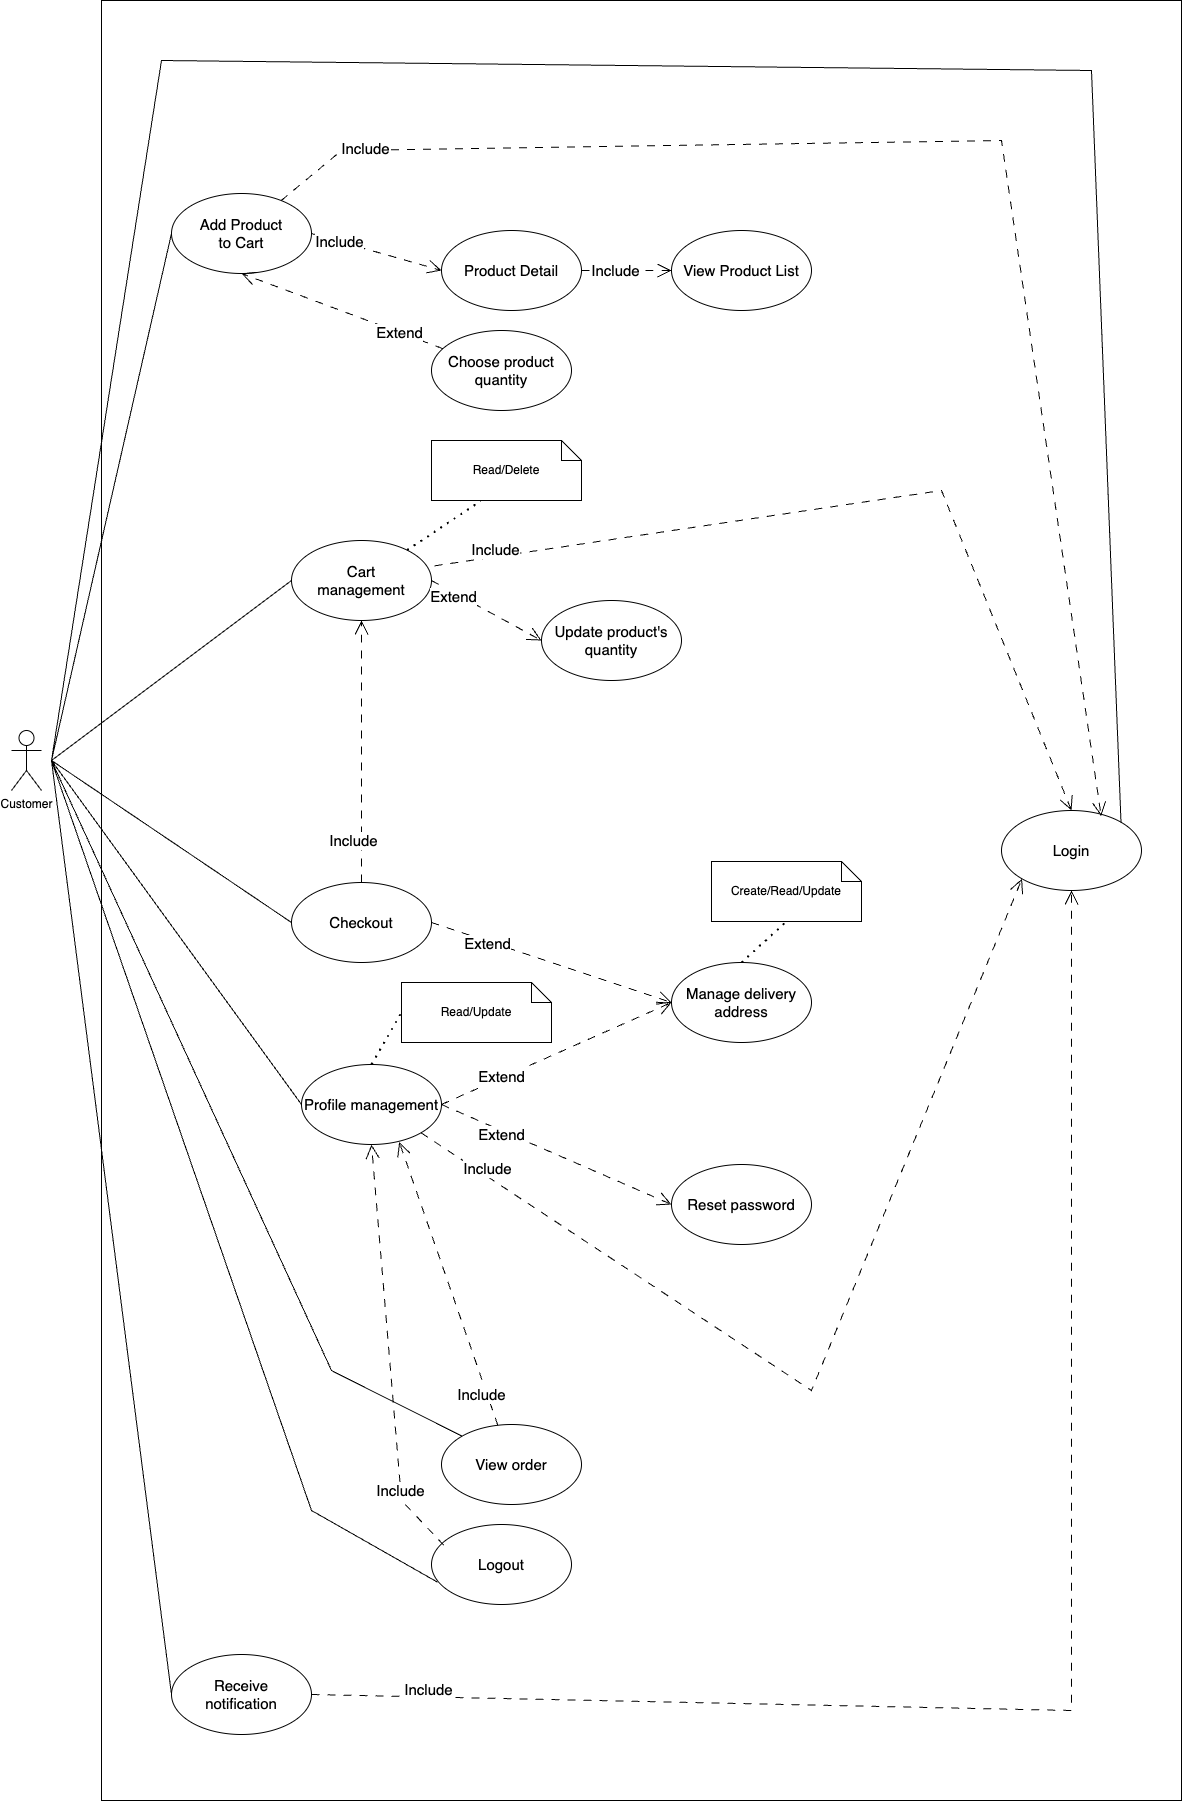

The diagram above was exported from draw.io. Its source (the exported page's mxGraphModel, read from the mxfile embedded in the PNG):
<mxGraphModel dx="1188" dy="2314" grid="1" gridSize="10" guides="1" tooltips="1" connect="1" arrows="1" fold="1" page="1" pageScale="1" pageWidth="850" pageHeight="1100" math="0" shadow="0">
  <root>
    <mxCell id="0" />
    <mxCell id="1" parent="0" />
    <mxCell id="H_iCGJk6flqgCGRjibaX-1" value="Customer" style="shape=umlActor;verticalLabelPosition=bottom;verticalAlign=top;html=1;outlineConnect=0;" parent="1" vertex="1">
      <mxGeometry x="20" y="690" width="30" height="60" as="geometry" />
    </mxCell>
    <mxCell id="H_iCGJk6flqgCGRjibaX-7" value="" style="rounded=0;whiteSpace=wrap;html=1;" parent="1" vertex="1">
      <mxGeometry x="110" y="-40" width="1080" height="1800" as="geometry" />
    </mxCell>
    <mxCell id="sXqsaNHskc1ETz0bK0rT-1" value="Login" style="ellipse;whiteSpace=wrap;html=1;fontSize=15;" parent="1" vertex="1">
      <mxGeometry x="1010" y="770" width="140" height="80" as="geometry" />
    </mxCell>
    <mxCell id="sXqsaNHskc1ETz0bK0rT-2" value="Add Product &lt;br&gt;to Cart" style="ellipse;whiteSpace=wrap;html=1;fontSize=15;" parent="1" vertex="1">
      <mxGeometry x="180" y="153" width="140" height="80" as="geometry" />
    </mxCell>
    <mxCell id="sXqsaNHskc1ETz0bK0rT-3" value="Cart &lt;br&gt;management" style="ellipse;whiteSpace=wrap;html=1;fontSize=15;" parent="1" vertex="1">
      <mxGeometry x="300" y="500" width="140" height="80" as="geometry" />
    </mxCell>
    <mxCell id="sXqsaNHskc1ETz0bK0rT-4" value="Update product's quantity" style="ellipse;whiteSpace=wrap;html=1;fontSize=15;" parent="1" vertex="1">
      <mxGeometry x="550" y="560" width="140" height="80" as="geometry" />
    </mxCell>
    <mxCell id="sXqsaNHskc1ETz0bK0rT-6" value="Product Detail" style="ellipse;whiteSpace=wrap;html=1;fontSize=15;" parent="1" vertex="1">
      <mxGeometry x="450" y="190" width="140" height="80" as="geometry" />
    </mxCell>
    <mxCell id="sXqsaNHskc1ETz0bK0rT-7" value="View Product List" style="ellipse;whiteSpace=wrap;html=1;fontSize=15;" parent="1" vertex="1">
      <mxGeometry x="680" y="190" width="140" height="80" as="geometry" />
    </mxCell>
    <mxCell id="sXqsaNHskc1ETz0bK0rT-8" value="Profile management" style="ellipse;whiteSpace=wrap;html=1;fontSize=15;" parent="1" vertex="1">
      <mxGeometry x="310" y="1024" width="140" height="80" as="geometry" />
    </mxCell>
    <mxCell id="sXqsaNHskc1ETz0bK0rT-10" value="Reset password" style="ellipse;whiteSpace=wrap;html=1;fontSize=15;" parent="1" vertex="1">
      <mxGeometry x="680" y="1124" width="140" height="80" as="geometry" />
    </mxCell>
    <mxCell id="sXqsaNHskc1ETz0bK0rT-13" value="Logout" style="ellipse;whiteSpace=wrap;html=1;fontSize=15;" parent="1" vertex="1">
      <mxGeometry x="440" y="1484" width="140" height="80" as="geometry" />
    </mxCell>
    <mxCell id="sXqsaNHskc1ETz0bK0rT-14" value="View order" style="ellipse;whiteSpace=wrap;html=1;fontSize=15;" parent="1" vertex="1">
      <mxGeometry x="450" y="1384" width="140" height="80" as="geometry" />
    </mxCell>
    <mxCell id="sXqsaNHskc1ETz0bK0rT-16" value="Checkout" style="ellipse;whiteSpace=wrap;html=1;fontSize=15;" parent="1" vertex="1">
      <mxGeometry x="300" y="842" width="140" height="80" as="geometry" />
    </mxCell>
    <mxCell id="sXqsaNHskc1ETz0bK0rT-17" value="Manage delivery address" style="ellipse;whiteSpace=wrap;html=1;fontSize=15;" parent="1" vertex="1">
      <mxGeometry x="680" y="922" width="140" height="80" as="geometry" />
    </mxCell>
    <mxCell id="sXqsaNHskc1ETz0bK0rT-25" value="Extend" style="endArrow=open;html=1;rounded=0;exitX=1;exitY=0.5;exitDx=0;exitDy=0;entryX=0;entryY=0.5;entryDx=0;entryDy=0;endFill=0;endSize=12;dashed=1;dashPattern=8 8;fontSize=15;" parent="1" source="sXqsaNHskc1ETz0bK0rT-16" target="sXqsaNHskc1ETz0bK0rT-17" edge="1">
      <mxGeometry x="-0.5249" y="-2" width="50" height="50" relative="1" as="geometry">
        <mxPoint x="334" y="560" as="sourcePoint" />
        <mxPoint x="540" y="660" as="targetPoint" />
        <mxPoint as="offset" />
      </mxGeometry>
    </mxCell>
    <mxCell id="sXqsaNHskc1ETz0bK0rT-27" value="Extend" style="endArrow=open;html=1;rounded=0;exitX=1;exitY=0.5;exitDx=0;exitDy=0;endFill=0;endSize=12;dashed=1;dashPattern=8 8;entryX=0;entryY=0.5;entryDx=0;entryDy=0;fontSize=15;" parent="1" source="sXqsaNHskc1ETz0bK0rT-8" target="sXqsaNHskc1ETz0bK0rT-17" edge="1">
      <mxGeometry x="-0.4738" y="1" width="50" height="50" relative="1" as="geometry">
        <mxPoint x="334" y="560" as="sourcePoint" />
        <mxPoint x="530" y="752" as="targetPoint" />
        <mxPoint as="offset" />
      </mxGeometry>
    </mxCell>
    <mxCell id="sXqsaNHskc1ETz0bK0rT-29" value="Extend" style="endArrow=open;html=1;rounded=0;endFill=0;endSize=12;dashed=1;dashPattern=8 8;entryX=0;entryY=0.5;entryDx=0;entryDy=0;exitX=1;exitY=0.5;exitDx=0;exitDy=0;fontSize=15;" parent="1" source="sXqsaNHskc1ETz0bK0rT-8" target="sXqsaNHskc1ETz0bK0rT-10" edge="1">
      <mxGeometry x="-0.4658" y="-4" width="50" height="50" relative="1" as="geometry">
        <mxPoint x="330" y="760" as="sourcePoint" />
        <mxPoint x="510" y="890" as="targetPoint" />
        <mxPoint as="offset" />
      </mxGeometry>
    </mxCell>
    <mxCell id="sXqsaNHskc1ETz0bK0rT-33" value="Include" style="endArrow=open;html=1;rounded=0;endFill=0;endSize=12;dashed=1;dashPattern=8 8;exitX=0.5;exitY=0;exitDx=0;exitDy=0;entryX=0.5;entryY=1;entryDx=0;entryDy=0;fontSize=15;" parent="1" source="sXqsaNHskc1ETz0bK0rT-16" target="sXqsaNHskc1ETz0bK0rT-3" edge="1">
      <mxGeometry x="-0.6798" y="8" width="50" height="50" relative="1" as="geometry">
        <mxPoint x="225" y="420" as="sourcePoint" />
        <mxPoint x="425" y="420" as="targetPoint" />
        <mxPoint as="offset" />
      </mxGeometry>
    </mxCell>
    <mxCell id="sXqsaNHskc1ETz0bK0rT-34" value="Extend" style="endArrow=open;html=1;rounded=0;entryX=0;entryY=0.5;entryDx=0;entryDy=0;endFill=0;endSize=12;dashed=1;dashPattern=8 8;exitX=1;exitY=0.5;exitDx=0;exitDy=0;fontSize=15;" parent="1" source="sXqsaNHskc1ETz0bK0rT-3" target="sXqsaNHskc1ETz0bK0rT-4" edge="1">
      <mxGeometry x="-0.561" y="-3" width="50" height="50" relative="1" as="geometry">
        <mxPoint x="325" y="359.5" as="sourcePoint" />
        <mxPoint x="525" y="359.5" as="targetPoint" />
        <mxPoint x="-1" as="offset" />
      </mxGeometry>
    </mxCell>
    <mxCell id="sXqsaNHskc1ETz0bK0rT-38" value="Include" style="endArrow=open;html=1;rounded=0;endFill=0;endSize=12;dashed=1;dashPattern=8 8;exitX=1;exitY=0.5;exitDx=0;exitDy=0;entryX=0;entryY=0.5;entryDx=0;entryDy=0;fontSize=15;" parent="1" source="sXqsaNHskc1ETz0bK0rT-2" target="sXqsaNHskc1ETz0bK0rT-6" edge="1">
      <mxGeometry x="-0.5714" width="50" height="50" relative="1" as="geometry">
        <mxPoint x="260" y="520" as="sourcePoint" />
        <mxPoint x="260" y="410" as="targetPoint" />
        <mxPoint as="offset" />
      </mxGeometry>
    </mxCell>
    <mxCell id="sXqsaNHskc1ETz0bK0rT-39" value="Include" style="endArrow=open;html=1;rounded=0;endFill=0;endSize=12;dashed=1;dashPattern=8 8;exitX=1;exitY=0.5;exitDx=0;exitDy=0;entryX=0;entryY=0.5;entryDx=0;entryDy=0;fontSize=15;" parent="1" source="sXqsaNHskc1ETz0bK0rT-6" target="sXqsaNHskc1ETz0bK0rT-7" edge="1">
      <mxGeometry x="-0.25" width="50" height="50" relative="1" as="geometry">
        <mxPoint x="330" y="280" as="sourcePoint" />
        <mxPoint x="380" y="280" as="targetPoint" />
        <mxPoint as="offset" />
      </mxGeometry>
    </mxCell>
    <mxCell id="sXqsaNHskc1ETz0bK0rT-42" value="Include" style="endArrow=open;html=1;rounded=0;endFill=0;endSize=12;dashed=1;dashPattern=8 8;entryX=0.698;entryY=0.968;entryDx=0;entryDy=0;fontSize=15;entryPerimeter=0;" parent="1" source="sXqsaNHskc1ETz0bK0rT-14" target="sXqsaNHskc1ETz0bK0rT-8" edge="1">
      <mxGeometry x="-0.7714" y="4" width="50" height="50" relative="1" as="geometry">
        <mxPoint x="350" y="960" as="sourcePoint" />
        <mxPoint x="350" y="850" as="targetPoint" />
        <mxPoint x="-1" as="offset" />
      </mxGeometry>
    </mxCell>
    <mxCell id="sXqsaNHskc1ETz0bK0rT-43" value="Include" style="endArrow=open;html=1;rounded=0;endFill=0;endSize=12;dashed=1;dashPattern=8 8;exitX=0.089;exitY=0.261;exitDx=0;exitDy=0;entryX=0.5;entryY=1;entryDx=0;entryDy=0;fontSize=15;exitPerimeter=0;" parent="1" source="sXqsaNHskc1ETz0bK0rT-13" target="sXqsaNHskc1ETz0bK0rT-8" edge="1">
      <mxGeometry x="-0.6573" width="50" height="50" relative="1" as="geometry">
        <mxPoint x="410" y="1093" as="sourcePoint" />
        <mxPoint x="380" y="800" as="targetPoint" />
        <mxPoint as="offset" />
        <Array as="points">
          <mxPoint x="410" y="1460" />
        </Array>
      </mxGeometry>
    </mxCell>
    <mxCell id="sXqsaNHskc1ETz0bK0rT-45" value="Receive &lt;br&gt;notification" style="ellipse;whiteSpace=wrap;html=1;fontSize=15;" parent="1" vertex="1">
      <mxGeometry x="180" y="1614" width="140" height="80" as="geometry" />
    </mxCell>
    <mxCell id="sXqsaNHskc1ETz0bK0rT-58" value="" style="endArrow=none;html=1;rounded=0;entryX=0;entryY=0.5;entryDx=0;entryDy=0;" parent="1" target="sXqsaNHskc1ETz0bK0rT-2" edge="1">
      <mxGeometry width="50" height="50" relative="1" as="geometry">
        <mxPoint x="60" y="720" as="sourcePoint" />
        <mxPoint x="330" y="800" as="targetPoint" />
      </mxGeometry>
    </mxCell>
    <mxCell id="sXqsaNHskc1ETz0bK0rT-59" value="" style="endArrow=none;html=1;rounded=0;entryX=0;entryY=0.5;entryDx=0;entryDy=0;" parent="1" target="sXqsaNHskc1ETz0bK0rT-3" edge="1">
      <mxGeometry width="50" height="50" relative="1" as="geometry">
        <mxPoint x="60" y="720" as="sourcePoint" />
        <mxPoint x="190" y="203" as="targetPoint" />
      </mxGeometry>
    </mxCell>
    <mxCell id="sXqsaNHskc1ETz0bK0rT-60" value="" style="endArrow=none;html=1;rounded=0;entryX=0;entryY=0.5;entryDx=0;entryDy=0;" parent="1" target="sXqsaNHskc1ETz0bK0rT-16" edge="1">
      <mxGeometry width="50" height="50" relative="1" as="geometry">
        <mxPoint x="60" y="720" as="sourcePoint" />
        <mxPoint x="320" y="370" as="targetPoint" />
      </mxGeometry>
    </mxCell>
    <mxCell id="sXqsaNHskc1ETz0bK0rT-61" value="" style="endArrow=none;html=1;rounded=0;entryX=0;entryY=0.5;entryDx=0;entryDy=0;" parent="1" target="sXqsaNHskc1ETz0bK0rT-8" edge="1">
      <mxGeometry width="50" height="50" relative="1" as="geometry">
        <mxPoint x="60" y="720" as="sourcePoint" />
        <mxPoint x="460" y="650" as="targetPoint" />
      </mxGeometry>
    </mxCell>
    <mxCell id="sXqsaNHskc1ETz0bK0rT-62" value="" style="endArrow=none;html=1;rounded=0;entryX=0.042;entryY=0.72;entryDx=0;entryDy=0;entryPerimeter=0;" parent="1" target="sXqsaNHskc1ETz0bK0rT-13" edge="1">
      <mxGeometry width="50" height="50" relative="1" as="geometry">
        <mxPoint x="60" y="720" as="sourcePoint" />
        <mxPoint x="320" y="820" as="targetPoint" />
        <Array as="points">
          <mxPoint x="320" y="1470" />
        </Array>
      </mxGeometry>
    </mxCell>
    <mxCell id="sXqsaNHskc1ETz0bK0rT-63" value="" style="endArrow=none;html=1;rounded=0;entryX=0;entryY=0;entryDx=0;entryDy=0;" parent="1" target="sXqsaNHskc1ETz0bK0rT-14" edge="1">
      <mxGeometry width="50" height="50" relative="1" as="geometry">
        <mxPoint x="60" y="720" as="sourcePoint" />
        <mxPoint x="440" y="1360" as="targetPoint" />
        <Array as="points">
          <mxPoint x="340" y="1330" />
        </Array>
      </mxGeometry>
    </mxCell>
    <mxCell id="sXqsaNHskc1ETz0bK0rT-64" value="" style="endArrow=none;html=1;rounded=0;entryX=0;entryY=0.5;entryDx=0;entryDy=0;" parent="1" target="sXqsaNHskc1ETz0bK0rT-45" edge="1">
      <mxGeometry width="50" height="50" relative="1" as="geometry">
        <mxPoint x="60" y="720" as="sourcePoint" />
        <mxPoint x="450" y="1280" as="targetPoint" />
      </mxGeometry>
    </mxCell>
    <mxCell id="sXqsaNHskc1ETz0bK0rT-66" value="" style="endArrow=none;html=1;rounded=0;entryX=1;entryY=0;entryDx=0;entryDy=0;" parent="1" target="sXqsaNHskc1ETz0bK0rT-1" edge="1">
      <mxGeometry width="50" height="50" relative="1" as="geometry">
        <mxPoint x="60" y="720" as="sourcePoint" />
        <mxPoint x="190" y="203" as="targetPoint" />
        <Array as="points">
          <mxPoint x="170" y="20" />
          <mxPoint x="1100" y="30" />
        </Array>
      </mxGeometry>
    </mxCell>
    <mxCell id="sXqsaNHskc1ETz0bK0rT-71" value="Choose product quantity" style="ellipse;whiteSpace=wrap;html=1;fontSize=15;" parent="1" vertex="1">
      <mxGeometry x="440" y="290" width="140" height="80" as="geometry" />
    </mxCell>
    <mxCell id="sXqsaNHskc1ETz0bK0rT-73" value="Extend" style="endArrow=open;html=1;rounded=0;endFill=0;endSize=12;dashed=1;dashPattern=8 8;entryX=0.5;entryY=1;entryDx=0;entryDy=0;fontSize=15;" parent="1" source="sXqsaNHskc1ETz0bK0rT-71" target="sXqsaNHskc1ETz0bK0rT-2" edge="1">
      <mxGeometry x="-0.5714" width="50" height="50" relative="1" as="geometry">
        <mxPoint x="330" y="203" as="sourcePoint" />
        <mxPoint x="470" y="203" as="targetPoint" />
        <mxPoint as="offset" />
      </mxGeometry>
    </mxCell>
    <mxCell id="sXqsaNHskc1ETz0bK0rT-75" value="Create/Read/Update" style="shape=note;size=20;whiteSpace=wrap;html=1;" parent="1" vertex="1">
      <mxGeometry x="720" y="821" width="150" height="60" as="geometry" />
    </mxCell>
    <mxCell id="sXqsaNHskc1ETz0bK0rT-76" value="" style="endArrow=none;dashed=1;html=1;dashPattern=1 3;strokeWidth=2;rounded=0;entryX=0.5;entryY=1;entryDx=0;entryDy=0;entryPerimeter=0;exitX=0.5;exitY=0;exitDx=0;exitDy=0;" parent="1" source="sXqsaNHskc1ETz0bK0rT-17" target="sXqsaNHskc1ETz0bK0rT-75" edge="1">
      <mxGeometry width="50" height="50" relative="1" as="geometry">
        <mxPoint x="420" y="800" as="sourcePoint" />
        <mxPoint x="470" y="750" as="targetPoint" />
      </mxGeometry>
    </mxCell>
    <mxCell id="z1gcHBh3YA1Q18kjL_ZD-4" value="Include" style="endArrow=open;html=1;rounded=0;endFill=0;endSize=12;dashed=1;dashPattern=8 8;fontSize=15;entryX=0.712;entryY=0.07;entryDx=0;entryDy=0;entryPerimeter=0;" parent="1" source="sXqsaNHskc1ETz0bK0rT-2" target="sXqsaNHskc1ETz0bK0rT-1" edge="1">
      <mxGeometry x="-0.8571" y="2" width="50" height="50" relative="1" as="geometry">
        <mxPoint x="390" y="100" as="sourcePoint" />
        <mxPoint x="520" y="137" as="targetPoint" />
        <mxPoint as="offset" />
        <Array as="points">
          <mxPoint x="350" y="110" />
          <mxPoint x="1010" y="100" />
        </Array>
      </mxGeometry>
    </mxCell>
    <mxCell id="z1gcHBh3YA1Q18kjL_ZD-5" value="Read/Delete" style="shape=note;size=20;whiteSpace=wrap;html=1;" parent="1" vertex="1">
      <mxGeometry x="440" y="400" width="150" height="60" as="geometry" />
    </mxCell>
    <mxCell id="z1gcHBh3YA1Q18kjL_ZD-7" value="" style="endArrow=none;dashed=1;html=1;dashPattern=1 3;strokeWidth=2;rounded=0;entryX=0.328;entryY=1.009;entryDx=0;entryDy=0;entryPerimeter=0;" parent="1" source="sXqsaNHskc1ETz0bK0rT-3" target="z1gcHBh3YA1Q18kjL_ZD-5" edge="1">
      <mxGeometry width="50" height="50" relative="1" as="geometry">
        <mxPoint x="357.5" y="460" as="sourcePoint" />
        <mxPoint x="402.5" y="420" as="targetPoint" />
      </mxGeometry>
    </mxCell>
    <mxCell id="z1gcHBh3YA1Q18kjL_ZD-8" value="Include" style="endArrow=open;html=1;rounded=0;endFill=0;endSize=12;dashed=1;dashPattern=8 8;exitX=1.021;exitY=0.317;exitDx=0;exitDy=0;entryX=0.5;entryY=0;entryDx=0;entryDy=0;fontSize=15;exitPerimeter=0;" parent="1" source="sXqsaNHskc1ETz0bK0rT-3" target="sXqsaNHskc1ETz0bK0rT-1" edge="1">
      <mxGeometry x="-0.8522" y="7" width="50" height="50" relative="1" as="geometry">
        <mxPoint x="380" y="690" as="sourcePoint" />
        <mxPoint x="380" y="590" as="targetPoint" />
        <mxPoint as="offset" />
        <Array as="points">
          <mxPoint x="950" y="450" />
        </Array>
      </mxGeometry>
    </mxCell>
    <mxCell id="z1gcHBh3YA1Q18kjL_ZD-9" value="Include" style="endArrow=open;html=1;rounded=0;endFill=0;endSize=12;dashed=1;dashPattern=8 8;exitX=1;exitY=1;exitDx=0;exitDy=0;entryX=0;entryY=1;entryDx=0;entryDy=0;fontSize=15;" parent="1" source="sXqsaNHskc1ETz0bK0rT-8" target="sXqsaNHskc1ETz0bK0rT-1" edge="1">
      <mxGeometry x="-0.8522" y="7" width="50" height="50" relative="1" as="geometry">
        <mxPoint x="270" y="1145" as="sourcePoint" />
        <mxPoint x="907" y="1390" as="targetPoint" />
        <mxPoint as="offset" />
        <Array as="points">
          <mxPoint x="820" y="1350" />
        </Array>
      </mxGeometry>
    </mxCell>
    <mxCell id="z1gcHBh3YA1Q18kjL_ZD-10" value="Include" style="endArrow=open;html=1;rounded=0;endFill=0;endSize=12;dashed=1;dashPattern=8 8;exitX=1;exitY=0.5;exitDx=0;exitDy=0;entryX=0.5;entryY=1;entryDx=0;entryDy=0;fontSize=15;" parent="1" source="sXqsaNHskc1ETz0bK0rT-45" target="sXqsaNHskc1ETz0bK0rT-1" edge="1">
      <mxGeometry x="-0.8522" y="7" width="50" height="50" relative="1" as="geometry">
        <mxPoint x="425" y="1474" as="sourcePoint" />
        <mxPoint x="1027" y="1220" as="targetPoint" />
        <mxPoint as="offset" />
        <Array as="points">
          <mxPoint x="1080" y="1670" />
        </Array>
      </mxGeometry>
    </mxCell>
    <mxCell id="7zy6F28UdWom92iNPFwF-1" value="Read/Update" style="shape=note;size=20;whiteSpace=wrap;html=1;" parent="1" vertex="1">
      <mxGeometry x="410" y="942" width="150" height="60" as="geometry" />
    </mxCell>
    <mxCell id="7zy6F28UdWom92iNPFwF-3" value="" style="endArrow=none;dashed=1;html=1;dashPattern=1 3;strokeWidth=2;rounded=0;entryX=0;entryY=0.5;entryDx=0;entryDy=0;entryPerimeter=0;exitX=0.5;exitY=0;exitDx=0;exitDy=0;" parent="1" source="sXqsaNHskc1ETz0bK0rT-8" target="7zy6F28UdWom92iNPFwF-1" edge="1">
      <mxGeometry width="50" height="50" relative="1" as="geometry">
        <mxPoint x="320" y="1011" as="sourcePoint" />
        <mxPoint x="365" y="970" as="targetPoint" />
      </mxGeometry>
    </mxCell>
  </root>
</mxGraphModel>